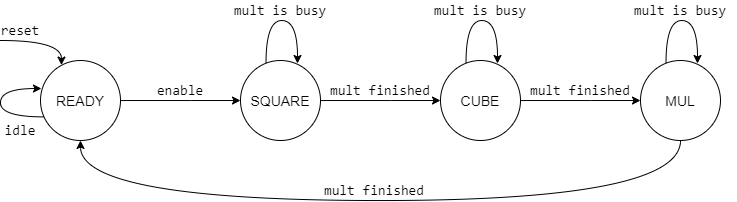

The diagram above was exported from draw.io. Its source (the exported page's mxGraphModel, read from the mxfile embedded in the PNG):
<mxGraphModel dx="716" dy="339" grid="1" gridSize="10" guides="1" tooltips="1" connect="1" arrows="1" fold="1" page="1" pageScale="1" pageWidth="827" pageHeight="1169" math="0" shadow="0">
  <root>
    <mxCell id="0" />
    <mxCell id="1" parent="0" />
    <mxCell id="EX0cxadytB_LHO17ejxz-12" value="" style="endArrow=classic;html=1;fontFamily=Consolas;fontSize=14;entryX=0.267;entryY=0.057;entryDx=0;entryDy=0;edgeStyle=orthogonalEdgeStyle;curved=1;entryPerimeter=0;" edge="1" parent="1">
      <mxGeometry width="50" height="50" relative="1" as="geometry">
        <mxPoint x="100" y="160" as="sourcePoint" />
        <mxPoint x="161.36" y="184.55999999999995" as="targetPoint" />
        <Array as="points">
          <mxPoint x="161" y="160" />
          <mxPoint x="161" y="185" />
        </Array>
      </mxGeometry>
    </mxCell>
    <mxCell id="EX0cxadytB_LHO17ejxz-13" value="reset" style="text;html=1;strokeColor=none;fillColor=none;align=center;verticalAlign=middle;whiteSpace=wrap;rounded=0;fontFamily=Consolas;fontSize=14;" vertex="1" parent="1">
      <mxGeometry x="100" y="140" width="40" height="20" as="geometry" />
    </mxCell>
    <mxCell id="EX0cxadytB_LHO17ejxz-24" value="READY" style="ellipse;whiteSpace=wrap;html=1;aspect=fixed;fontSize=14;" vertex="1" parent="1">
      <mxGeometry x="140" y="180" width="80" height="80" as="geometry" />
    </mxCell>
    <mxCell id="EX0cxadytB_LHO17ejxz-25" value="SQUARE" style="ellipse;whiteSpace=wrap;html=1;aspect=fixed;fontSize=14;" vertex="1" parent="1">
      <mxGeometry x="340" y="180" width="80" height="80" as="geometry" />
    </mxCell>
    <mxCell id="EX0cxadytB_LHO17ejxz-26" value="" style="endArrow=classic;html=1;fontSize=14;edgeStyle=orthogonalEdgeStyle;curved=1;" edge="1" parent="1" source="EX0cxadytB_LHO17ejxz-24" target="EX0cxadytB_LHO17ejxz-25">
      <mxGeometry width="50" height="50" relative="1" as="geometry">
        <mxPoint x="410" y="330" as="sourcePoint" />
        <mxPoint x="460" y="280" as="targetPoint" />
        <Array as="points">
          <mxPoint x="290" y="220" />
          <mxPoint x="290" y="220" />
        </Array>
      </mxGeometry>
    </mxCell>
    <mxCell id="EX0cxadytB_LHO17ejxz-27" value="" style="endArrow=classic;html=1;fontSize=14;exitX=0.045;exitY=0.705;exitDx=0;exitDy=0;edgeStyle=orthogonalEdgeStyle;curved=1;entryX=0.012;entryY=0.355;entryDx=0;entryDy=0;exitPerimeter=0;entryPerimeter=0;" edge="1" parent="1" source="EX0cxadytB_LHO17ejxz-24" target="EX0cxadytB_LHO17ejxz-24">
      <mxGeometry width="50" height="50" relative="1" as="geometry">
        <mxPoint x="130" y="240" as="sourcePoint" />
        <mxPoint x="152" y="192" as="targetPoint" />
        <Array as="points">
          <mxPoint x="100" y="236" />
          <mxPoint x="100" y="208" />
          <mxPoint x="141" y="208" />
        </Array>
      </mxGeometry>
    </mxCell>
    <mxCell id="EX0cxadytB_LHO17ejxz-28" value="" style="endArrow=none;html=1;fontSize=14;edgeStyle=orthogonalEdgeStyle;curved=1;entryX=0.319;entryY=0.035;entryDx=0;entryDy=0;entryPerimeter=0;startArrow=classic;startFill=1;endFill=0;" edge="1" parent="1" target="EX0cxadytB_LHO17ejxz-25">
      <mxGeometry width="50" height="50" relative="1" as="geometry">
        <mxPoint x="397" y="183" as="sourcePoint" />
        <mxPoint x="474.96000000000004" y="206.20000000000005" as="targetPoint" />
        <Array as="points">
          <mxPoint x="397" y="140" />
          <mxPoint x="366" y="140" />
        </Array>
      </mxGeometry>
    </mxCell>
    <mxCell id="EX0cxadytB_LHO17ejxz-30" value="enable" style="text;html=1;strokeColor=none;fillColor=none;align=center;verticalAlign=middle;whiteSpace=wrap;rounded=0;fontSize=14;fontFamily=Consolas;" vertex="1" parent="1">
      <mxGeometry x="260" y="200" width="40" height="20" as="geometry" />
    </mxCell>
    <mxCell id="EX0cxadytB_LHO17ejxz-31" value="idle" style="text;html=1;strokeColor=none;fillColor=none;align=center;verticalAlign=middle;whiteSpace=wrap;rounded=0;fontFamily=Consolas;fontSize=14;" vertex="1" parent="1">
      <mxGeometry x="100" y="240" width="40" height="20" as="geometry" />
    </mxCell>
    <mxCell id="EX0cxadytB_LHO17ejxz-32" value="mult is busy" style="text;html=1;strokeColor=none;fillColor=none;align=center;verticalAlign=middle;whiteSpace=wrap;rounded=0;fontFamily=Consolas;fontSize=14;" vertex="1" parent="1">
      <mxGeometry x="325" y="120" width="110" height="20" as="geometry" />
    </mxCell>
    <mxCell id="EX0cxadytB_LHO17ejxz-34" value="CUBE" style="ellipse;whiteSpace=wrap;html=1;aspect=fixed;fontSize=14;" vertex="1" parent="1">
      <mxGeometry x="540" y="180" width="80" height="80" as="geometry" />
    </mxCell>
    <mxCell id="EX0cxadytB_LHO17ejxz-35" value="" style="endArrow=classic;html=1;fontSize=14;edgeStyle=orthogonalEdgeStyle;curved=1;" edge="1" parent="1" target="EX0cxadytB_LHO17ejxz-34">
      <mxGeometry width="50" height="50" relative="1" as="geometry">
        <mxPoint x="419.99998513673927" y="220.0344827586207" as="sourcePoint" />
        <mxPoint x="660" y="280" as="targetPoint" />
        <Array as="points">
          <mxPoint x="490" y="220" />
          <mxPoint x="490" y="220" />
        </Array>
      </mxGeometry>
    </mxCell>
    <mxCell id="EX0cxadytB_LHO17ejxz-36" value="" style="endArrow=none;html=1;fontSize=14;edgeStyle=orthogonalEdgeStyle;curved=1;entryX=0.319;entryY=0.035;entryDx=0;entryDy=0;entryPerimeter=0;startArrow=classic;startFill=1;endFill=0;" edge="1" parent="1" target="EX0cxadytB_LHO17ejxz-34">
      <mxGeometry width="50" height="50" relative="1" as="geometry">
        <mxPoint x="597" y="183" as="sourcePoint" />
        <mxPoint x="674.96" y="206.20000000000005" as="targetPoint" />
        <Array as="points">
          <mxPoint x="597" y="140" />
          <mxPoint x="566" y="140" />
        </Array>
      </mxGeometry>
    </mxCell>
    <mxCell id="EX0cxadytB_LHO17ejxz-37" value="mult finished" style="text;html=1;strokeColor=none;fillColor=none;align=center;verticalAlign=middle;whiteSpace=wrap;rounded=0;fontSize=14;fontFamily=Consolas;" vertex="1" parent="1">
      <mxGeometry x="420" y="200" width="120" height="20" as="geometry" />
    </mxCell>
    <mxCell id="EX0cxadytB_LHO17ejxz-38" value="mult is busy" style="text;html=1;strokeColor=none;fillColor=none;align=center;verticalAlign=middle;whiteSpace=wrap;rounded=0;fontFamily=Consolas;fontSize=14;" vertex="1" parent="1">
      <mxGeometry x="525" y="120" width="110" height="20" as="geometry" />
    </mxCell>
    <mxCell id="EX0cxadytB_LHO17ejxz-39" value="MUL" style="ellipse;whiteSpace=wrap;html=1;aspect=fixed;fontSize=14;" vertex="1" parent="1">
      <mxGeometry x="740" y="180" width="80" height="80" as="geometry" />
    </mxCell>
    <mxCell id="EX0cxadytB_LHO17ejxz-40" value="" style="endArrow=classic;html=1;fontSize=14;edgeStyle=orthogonalEdgeStyle;curved=1;" edge="1" parent="1" target="EX0cxadytB_LHO17ejxz-39">
      <mxGeometry width="50" height="50" relative="1" as="geometry">
        <mxPoint x="619.9999851367393" y="220.0344827586207" as="sourcePoint" />
        <mxPoint x="860" y="280" as="targetPoint" />
        <Array as="points">
          <mxPoint x="690" y="220" />
          <mxPoint x="690" y="220" />
        </Array>
      </mxGeometry>
    </mxCell>
    <mxCell id="EX0cxadytB_LHO17ejxz-41" value="" style="endArrow=none;html=1;fontSize=14;edgeStyle=orthogonalEdgeStyle;curved=1;entryX=0.319;entryY=0.035;entryDx=0;entryDy=0;entryPerimeter=0;startArrow=classic;startFill=1;endFill=0;" edge="1" parent="1" target="EX0cxadytB_LHO17ejxz-39">
      <mxGeometry width="50" height="50" relative="1" as="geometry">
        <mxPoint x="797" y="183" as="sourcePoint" />
        <mxPoint x="874.96" y="206.20000000000005" as="targetPoint" />
        <Array as="points">
          <mxPoint x="797" y="140" />
          <mxPoint x="766" y="140" />
        </Array>
      </mxGeometry>
    </mxCell>
    <mxCell id="EX0cxadytB_LHO17ejxz-42" value="mult finished" style="text;html=1;strokeColor=none;fillColor=none;align=center;verticalAlign=middle;whiteSpace=wrap;rounded=0;fontSize=14;fontFamily=Consolas;" vertex="1" parent="1">
      <mxGeometry x="620" y="200" width="120" height="20" as="geometry" />
    </mxCell>
    <mxCell id="EX0cxadytB_LHO17ejxz-43" value="mult is busy" style="text;html=1;strokeColor=none;fillColor=none;align=center;verticalAlign=middle;whiteSpace=wrap;rounded=0;fontFamily=Consolas;fontSize=14;" vertex="1" parent="1">
      <mxGeometry x="725" y="120" width="110" height="20" as="geometry" />
    </mxCell>
    <mxCell id="EX0cxadytB_LHO17ejxz-44" value="" style="endArrow=classic;html=1;fontFamily=Consolas;fontSize=14;edgeStyle=orthogonalEdgeStyle;curved=1;" edge="1" parent="1" source="EX0cxadytB_LHO17ejxz-39" target="EX0cxadytB_LHO17ejxz-24">
      <mxGeometry width="50" height="50" relative="1" as="geometry">
        <mxPoint x="390" y="260" as="sourcePoint" />
        <mxPoint x="440" y="210" as="targetPoint" />
        <Array as="points">
          <mxPoint x="780" y="320" />
          <mxPoint x="180" y="320" />
        </Array>
      </mxGeometry>
    </mxCell>
    <mxCell id="EX0cxadytB_LHO17ejxz-45" value="mult finished" style="text;html=1;strokeColor=none;fillColor=none;align=center;verticalAlign=middle;whiteSpace=wrap;rounded=0;fontSize=14;fontFamily=Consolas;" vertex="1" parent="1">
      <mxGeometry x="414" y="300" width="120" height="20" as="geometry" />
    </mxCell>
  </root>
</mxGraphModel>